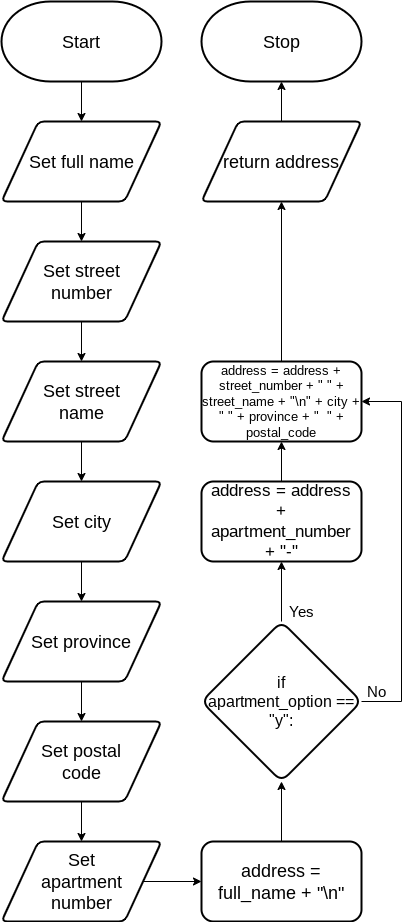

The diagram above was exported from draw.io. Its source (the exported page's mxGraphModel, read from the mxfile embedded in the PNG):
<mxGraphModel dx="1726" dy="1750" grid="1" gridSize="10" guides="1" tooltips="1" connect="1" arrows="1" fold="1" page="1" pageScale="1" pageWidth="827" pageHeight="1169" math="0" shadow="0">
  <root>
    <mxCell id="0" />
    <mxCell id="1" parent="0" />
    <mxCell id="24" value="&lt;font style=&quot;font-size: 18px&quot;&gt;Start&lt;/font&gt;" style="strokeWidth=2;html=1;shape=mxgraph.flowchart.terminator;whiteSpace=wrap;" parent="1" vertex="1">
      <mxGeometry width="160" height="80" as="geometry" />
    </mxCell>
    <mxCell id="25" value="&lt;font style=&quot;font-size: 18px&quot;&gt;Stop&lt;/font&gt;" style="strokeWidth=2;html=1;shape=mxgraph.flowchart.terminator;whiteSpace=wrap;" parent="1" vertex="1">
      <mxGeometry x="200" width="160" height="80" as="geometry" />
    </mxCell>
    <mxCell id="59" style="edgeStyle=none;html=1;entryX=0.5;entryY=1;entryDx=0;entryDy=0;entryPerimeter=0;fontFamily=Helvetica;fontSize=15;fontColor=default;" parent="1" target="25" edge="1">
      <mxGeometry relative="1" as="geometry">
        <mxPoint x="279.99999999999955" y="120" as="sourcePoint" />
      </mxGeometry>
    </mxCell>
    <mxCell id="90" style="edgeStyle=none;html=1;entryX=0.5;entryY=0;entryDx=0;entryDy=0;" parent="1" edge="1">
      <mxGeometry relative="1" as="geometry">
        <mxPoint x="80" y="80" as="sourcePoint" />
        <mxPoint x="80.00000000000023" y="120" as="targetPoint" />
      </mxGeometry>
    </mxCell>
    <mxCell id="194" style="edgeStyle=none;rounded=0;html=1;entryX=0.5;entryY=0;entryDx=0;entryDy=0;fontSize=17;" parent="1" source="188" edge="1">
      <mxGeometry relative="1" as="geometry">
        <mxPoint x="80" y="240" as="targetPoint" />
      </mxGeometry>
    </mxCell>
    <mxCell id="188" value="Set full name" style="shape=parallelogram;html=1;strokeWidth=2;perimeter=parallelogramPerimeter;whiteSpace=wrap;rounded=1;arcSize=12;size=0.23;fontSize=18;" parent="1" vertex="1">
      <mxGeometry y="120" width="160" height="80" as="geometry" />
    </mxCell>
    <mxCell id="221" style="edgeStyle=orthogonalEdgeStyle;rounded=0;html=1;fontSize=18;entryX=0.5;entryY=1;entryDx=0;entryDy=0;exitX=0.5;exitY=0;exitDx=0;exitDy=0;" parent="1" source="261" edge="1">
      <mxGeometry relative="1" as="geometry">
        <mxPoint x="280" y="200" as="targetPoint" />
        <mxPoint x="280" y="240" as="sourcePoint" />
      </mxGeometry>
    </mxCell>
    <mxCell id="235" value="return address" style="shape=parallelogram;html=1;strokeWidth=2;perimeter=parallelogramPerimeter;whiteSpace=wrap;rounded=1;arcSize=12;size=0.23;fontSize=18;" parent="1" vertex="1">
      <mxGeometry x="200" y="120" width="160" height="80" as="geometry" />
    </mxCell>
    <mxCell id="258" style="edgeStyle=none;html=1;entryX=0.5;entryY=1;entryDx=0;entryDy=0;fontSize=17;" parent="1" source="237" target="239" edge="1">
      <mxGeometry relative="1" as="geometry" />
    </mxCell>
    <mxCell id="237" value="address = full_name + &quot;\n&quot;" style="rounded=1;whiteSpace=wrap;html=1;fontSize=18;strokeWidth=2;" parent="1" vertex="1">
      <mxGeometry x="200" y="840" width="160" height="80" as="geometry" />
    </mxCell>
    <mxCell id="260" style="edgeStyle=none;html=1;entryX=0.5;entryY=1;entryDx=0;entryDy=0;fontSize=17;" parent="1" source="239" target="259" edge="1">
      <mxGeometry relative="1" as="geometry" />
    </mxCell>
    <mxCell id="263" style="edgeStyle=orthogonalEdgeStyle;html=1;entryX=1;entryY=0.5;entryDx=0;entryDy=0;fontSize=17;rounded=0;" parent="1" source="239" target="261" edge="1">
      <mxGeometry relative="1" as="geometry">
        <Array as="points">
          <mxPoint x="400" y="700" />
          <mxPoint x="400" y="400" />
        </Array>
      </mxGeometry>
    </mxCell>
    <mxCell id="239" value="&lt;font style=&quot;font-size: 16px;&quot;&gt;if&lt;br style=&quot;font-size: 16px;&quot;&gt;apartment_option == &lt;br style=&quot;font-size: 16px;&quot;&gt;&quot;y&quot;:&lt;br style=&quot;font-size: 16px;&quot;&gt;&lt;/font&gt;" style="rhombus;whiteSpace=wrap;html=1;rounded=1;fontFamily=Helvetica;fontSize=16;fontColor=default;strokeColor=default;strokeWidth=2;fillColor=default;" parent="1" vertex="1">
      <mxGeometry x="200" y="620" width="160" height="160" as="geometry" />
    </mxCell>
    <mxCell id="240" value="&lt;font style=&quot;font-size: 15px&quot;&gt;Yes&lt;/font&gt;" style="text;html=1;align=center;verticalAlign=middle;resizable=0;points=[];autosize=1;strokeColor=none;fillColor=none;fontSize=8;fontFamily=Helvetica;fontColor=default;" parent="1" vertex="1">
      <mxGeometry x="280" y="600" width="40" height="20" as="geometry" />
    </mxCell>
    <mxCell id="241" value="&lt;span style=&quot;font-size: 15px&quot;&gt;No&lt;/span&gt;" style="text;html=1;align=center;verticalAlign=middle;resizable=0;points=[];autosize=1;strokeColor=none;fillColor=none;fontSize=8;fontFamily=Helvetica;fontColor=default;" parent="1" vertex="1">
      <mxGeometry x="360" y="680" width="30" height="20" as="geometry" />
    </mxCell>
    <mxCell id="250" style="edgeStyle=none;html=1;entryX=0.5;entryY=0;entryDx=0;entryDy=0;" parent="1" source="245" target="246" edge="1">
      <mxGeometry relative="1" as="geometry" />
    </mxCell>
    <mxCell id="245" value="Set street&lt;br&gt;number" style="shape=parallelogram;html=1;strokeWidth=2;perimeter=parallelogramPerimeter;whiteSpace=wrap;rounded=1;arcSize=12;size=0.23;fontSize=18;" parent="1" vertex="1">
      <mxGeometry y="240" width="160" height="80" as="geometry" />
    </mxCell>
    <mxCell id="251" style="edgeStyle=none;html=1;entryX=0.5;entryY=0;entryDx=0;entryDy=0;" parent="1" source="246" target="247" edge="1">
      <mxGeometry relative="1" as="geometry" />
    </mxCell>
    <mxCell id="246" value="Set street&lt;br&gt;name" style="shape=parallelogram;html=1;strokeWidth=2;perimeter=parallelogramPerimeter;whiteSpace=wrap;rounded=1;arcSize=12;size=0.23;fontSize=18;" parent="1" vertex="1">
      <mxGeometry y="360" width="160" height="80" as="geometry" />
    </mxCell>
    <mxCell id="252" style="edgeStyle=none;html=1;entryX=0.5;entryY=0;entryDx=0;entryDy=0;" parent="1" source="247" target="248" edge="1">
      <mxGeometry relative="1" as="geometry" />
    </mxCell>
    <mxCell id="247" value="Set city" style="shape=parallelogram;html=1;strokeWidth=2;perimeter=parallelogramPerimeter;whiteSpace=wrap;rounded=1;arcSize=12;size=0.23;fontSize=18;" parent="1" vertex="1">
      <mxGeometry y="480" width="160" height="80" as="geometry" />
    </mxCell>
    <mxCell id="253" style="edgeStyle=none;html=1;entryX=0.5;entryY=0;entryDx=0;entryDy=0;" parent="1" source="248" target="249" edge="1">
      <mxGeometry relative="1" as="geometry" />
    </mxCell>
    <mxCell id="248" value="Set province" style="shape=parallelogram;html=1;strokeWidth=2;perimeter=parallelogramPerimeter;whiteSpace=wrap;rounded=1;arcSize=12;size=0.23;fontSize=18;" parent="1" vertex="1">
      <mxGeometry y="600" width="160" height="80" as="geometry" />
    </mxCell>
    <mxCell id="255" style="edgeStyle=none;html=1;entryX=0.5;entryY=0;entryDx=0;entryDy=0;" parent="1" source="249" target="254" edge="1">
      <mxGeometry relative="1" as="geometry" />
    </mxCell>
    <mxCell id="249" value="Set postal&lt;br&gt;code" style="shape=parallelogram;html=1;strokeWidth=2;perimeter=parallelogramPerimeter;whiteSpace=wrap;rounded=1;arcSize=12;size=0.23;fontSize=18;" parent="1" vertex="1">
      <mxGeometry y="720" width="160" height="80" as="geometry" />
    </mxCell>
    <mxCell id="257" style="edgeStyle=none;html=1;entryX=0;entryY=0.5;entryDx=0;entryDy=0;fontSize=17;" parent="1" source="254" target="237" edge="1">
      <mxGeometry relative="1" as="geometry" />
    </mxCell>
    <mxCell id="254" value="Set&lt;br&gt;apartment&lt;br&gt;number" style="shape=parallelogram;html=1;strokeWidth=2;perimeter=parallelogramPerimeter;whiteSpace=wrap;rounded=1;arcSize=12;size=0.23;fontSize=18;" parent="1" vertex="1">
      <mxGeometry y="840" width="160" height="80" as="geometry" />
    </mxCell>
    <mxCell id="262" style="edgeStyle=none;html=1;entryX=0.5;entryY=1;entryDx=0;entryDy=0;fontSize=17;" parent="1" source="259" target="261" edge="1">
      <mxGeometry relative="1" as="geometry" />
    </mxCell>
    <mxCell id="259" value="address = address &lt;br style=&quot;font-size: 17px;&quot;&gt;+ &lt;br style=&quot;font-size: 17px;&quot;&gt;apartment_number &lt;br style=&quot;font-size: 17px;&quot;&gt;+ &quot;-&quot;" style="rounded=1;whiteSpace=wrap;html=1;fontSize=17;strokeWidth=2;" parent="1" vertex="1">
      <mxGeometry x="200" y="480" width="160" height="80" as="geometry" />
    </mxCell>
    <mxCell id="261" value="address = address + street_number + &quot; &quot; + street_name + &quot;\n&quot; + city + &quot; &quot; + province + &quot;&amp;nbsp; &quot; + postal_code" style="rounded=1;whiteSpace=wrap;html=1;fontSize=13;strokeWidth=2;" parent="1" vertex="1">
      <mxGeometry x="200" y="360" width="160" height="80" as="geometry" />
    </mxCell>
  </root>
</mxGraphModel>